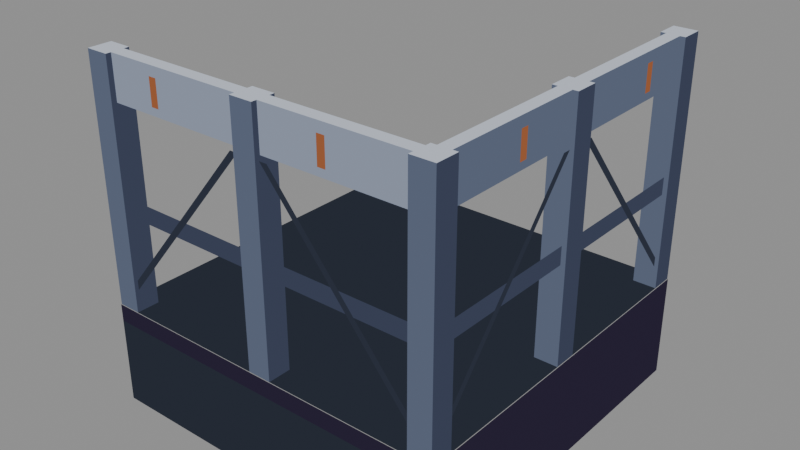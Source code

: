# Source: edge-gantry-corner.blend  (saved by Blender 5.2.44; exported with 4.5.12 LTS)
import bpy
from mathutils import Matrix  # noqa: F401  (used for matrix-valued properties, if any)

bpy.ops.wm.read_factory_settings(use_empty=True)
scene = bpy.context.scene
scene.name = 'Scene'

# ---- materials (node trees are filled in below, after node groups)
mat_pal_floor_0 = bpy.data.materials.new('pal-floor_0')
mat_pal_ink_1 = bpy.data.materials.new('pal-ink_1')
mat_pal_steel_3 = bpy.data.materials.new('pal-steel_3')
mat_pal_steel_1 = bpy.data.materials.new('pal-steel_1')
mat_pal_steel_0 = bpy.data.materials.new('pal-steel_0')
mat_pal_steel_2 = bpy.data.materials.new('pal-steel_2')
mat_pal_dim_0 = bpy.data.materials.new('pal-dim_0')
mat_pal_copper_1 = bpy.data.materials.new('pal-copper_1')

# ---- material node trees
mat_pal_floor_0.use_nodes = True; mat_pal_floor_0.node_tree.nodes.clear()
_N = mat_pal_floor_0.node_tree.nodes; _L = mat_pal_floor_0.node_tree.links
n0 = _N.new('ShaderNodeOutputMaterial'); n0.name = 'Material Output'; n0.location = (0, 0)
n1 = _N.new('ShaderNodeEmission'); n1.name = 'Emission'; n1.location = (0, 0)
n1.inputs[0].default_value = (0.02315, 0.02843, 0.04231, 1.0)
_L.new(n1.outputs[0], n0.inputs[0])
n0.is_active_output = True
mat_pal_ink_1.use_nodes = True; mat_pal_ink_1.node_tree.nodes.clear()
_N = mat_pal_ink_1.node_tree.nodes; _L = mat_pal_ink_1.node_tree.links
n0 = _N.new('ShaderNodeOutputMaterial'); n0.name = 'Material Output'; n0.location = (0, 0)
n1 = _N.new('ShaderNodeEmission'); n1.name = 'Emission'; n1.location = (0, 0)
n1.inputs[0].default_value = (0.02315, 0.01764, 0.03955, 1.0)
_L.new(n1.outputs[0], n0.inputs[0])
n0.is_active_output = True
mat_pal_steel_3.use_nodes = True; mat_pal_steel_3.node_tree.nodes.clear()
_N = mat_pal_steel_3.node_tree.nodes; _L = mat_pal_steel_3.node_tree.links
n0 = _N.new('ShaderNodeOutputMaterial'); n0.name = 'Material Output'; n0.location = (0, 0)
n1 = _N.new('ShaderNodeEmission'); n1.name = 'Emission'; n1.location = (0, 0)
n1.inputs[0].default_value = (0.5271, 0.5711, 0.6584, 1.0)
_L.new(n1.outputs[0], n0.inputs[0])
n0.is_active_output = True
mat_pal_steel_1.use_nodes = True; mat_pal_steel_1.node_tree.nodes.clear()
_N = mat_pal_steel_1.node_tree.nodes; _L = mat_pal_steel_1.node_tree.links
n0 = _N.new('ShaderNodeOutputMaterial'); n0.name = 'Material Output'; n0.location = (0, 0)
n1 = _N.new('ShaderNodeEmission'); n1.name = 'Emission'; n1.location = (0, 0)
n1.inputs[0].default_value = (0.1022, 0.1248, 0.1878, 1.0)
_L.new(n1.outputs[0], n0.inputs[0])
n0.is_active_output = True
mat_pal_steel_0.use_nodes = True; mat_pal_steel_0.node_tree.nodes.clear()
_N = mat_pal_steel_0.node_tree.nodes; _L = mat_pal_steel_0.node_tree.links
n0 = _N.new('ShaderNodeOutputMaterial'); n0.name = 'Material Output'; n0.location = (0, 0)
n1 = _N.new('ShaderNodeEmission'); n1.name = 'Emission'; n1.location = (0, 0)
n1.inputs[0].default_value = (0.04519, 0.05448, 0.09306, 1.0)
_L.new(n1.outputs[0], n0.inputs[0])
n0.is_active_output = True
mat_pal_steel_2.use_nodes = True; mat_pal_steel_2.node_tree.nodes.clear()
_N = mat_pal_steel_2.node_tree.nodes; _L = mat_pal_steel_2.node_tree.links
n0 = _N.new('ShaderNodeOutputMaterial'); n0.name = 'Material Output'; n0.location = (0, 0)
n1 = _N.new('ShaderNodeEmission'); n1.name = 'Emission'; n1.location = (0, 0)
n1.inputs[0].default_value = (0.2542, 0.2918, 0.3813, 1.0)
_L.new(n1.outputs[0], n0.inputs[0])
n0.is_active_output = True
mat_pal_dim_0.use_nodes = True; mat_pal_dim_0.node_tree.nodes.clear()
_N = mat_pal_dim_0.node_tree.nodes; _L = mat_pal_dim_0.node_tree.links
n0 = _N.new('ShaderNodeOutputMaterial'); n0.name = 'Material Output'; n0.location = (0, 0)
n1 = _N.new('ShaderNodeEmission'); n1.name = 'Emission'; n1.location = (0, 0)
n1.inputs[0].default_value = (0.02732, 0.0331, 0.05127, 1.0)
_L.new(n1.outputs[0], n0.inputs[0])
n0.is_active_output = True
mat_pal_copper_1.use_nodes = True; mat_pal_copper_1.node_tree.nodes.clear()
_N = mat_pal_copper_1.node_tree.nodes; _L = mat_pal_copper_1.node_tree.links
n0 = _N.new('ShaderNodeOutputMaterial'); n0.name = 'Material Output'; n0.location = (0, 0)
n1 = _N.new('ShaderNodeEmission'); n1.name = 'Emission'; n1.location = (0, 0)
n1.inputs[0].default_value = (0.3231, 0.1046, 0.04231, 1.0)
_L.new(n1.outputs[0], n0.inputs[0])
n0.is_active_output = True

# ---- meshes
me_m_floor_0 = bpy.data.meshes.new('m-floor_0')
me_m_floor_0.from_pydata([(-1.0, -1.0, 0.0), (1.0, -1.0, 0.0), (1.0, 1.0, 0.0), (-1.0, 1.0, 0.0), (-1.0, -1.004, -0.5774), (1.0, -1.004, -0.5774), (1.0, -1.004, -0.09623), (-1.0, -1.004, -0.09623)], [], [(0, 1, 2, 3), (4, 5, 6, 7)])
me_m_floor_0.materials.append(mat_pal_floor_0)
me_m_floor_0.update()
me_m_ink_1 = bpy.data.meshes.new('m-ink_1')
me_m_ink_1.from_pydata([(-1.0, -1.004, -0.09623), (1.0, -1.004, -0.09623), (1.0, -1.004, 0.0), (-1.0, -1.004, 0.0), (1.004, -1.0, -0.5774), (1.004, 1.0, -0.5774), (1.004, 1.0, 0.0), (1.004, -1.0, 0.0)], [], [(0, 1, 2, 3), (4, 5, 6, 7)])
me_m_ink_1.materials.append(mat_pal_ink_1)
me_m_ink_1.update()
me_m_steel_3 = bpy.data.meshes.new('m-steel_3')
me_m_steel_3.from_pydata([(-1.0, -1.0, 1.347), (-0.8704, -1.0, 1.347), (-0.8704, -0.8704, 1.347), (-1.0, -0.8704, 1.347), (-0.06482, -1.0, 1.347), (0.06482, -1.0, 1.347), (0.06482, -0.8704, 1.347), (-0.06482, -0.8704, 1.347), (0.8704, -1.0, 1.347), (1.0, -1.0, 1.347), (1.0, -0.8704, 1.347), (0.8704, -0.8704, 1.347), (0.8704, 0.8704, 1.347), (1.0, 0.8704, 1.347), (1.0, 1.0, 1.347), (0.8704, 1.0, 1.347), (0.8704, -0.06482, 1.347), (1.0, -0.06482, 1.347), (1.0, 0.06482, 1.347), (0.8704, 0.06482, 1.347), (-0.9352, -0.9705, 1.347), (0.9352, -0.9705, 1.347), (0.9352, -0.8998, 1.347), (-0.9352, -0.8998, 1.347), (0.8998, -0.9352, 1.347), (0.9705, -0.9352, 1.347), (0.9705, 0.9352, 1.347), (0.8998, 0.9352, 1.347)], [], [(0, 1, 2, 3), (4, 5, 6, 7), (8, 9, 10, 11), (12, 13, 14, 15), (16, 17, 18, 19), (20, 21, 22, 23), (24, 25, 26, 27)])
me_m_steel_3.materials.append(mat_pal_steel_3)
me_m_steel_3.update()
me_m_steel_1 = bpy.data.meshes.new('m-steel_1')
me_m_steel_1.from_pydata([(-1.0, -1.0, 0.0), (-0.8704, -1.0, 0.0), (-0.8704, -1.0, 1.347), (-1.0, -1.0, 1.347), (-0.06482, -1.0, 0.0), (0.06482, -1.0, 0.0), (0.06482, -1.0, 1.347), (-0.06482, -1.0, 1.347), (0.8704, -1.0, 0.0), (1.0, -1.0, 0.0), (1.0, -1.0, 1.347), (0.8704, -1.0, 1.347), (0.8704, 0.8704, 0.0), (1.0, 0.8704, 0.0), (1.0, 0.8704, 1.347), (0.8704, 0.8704, 1.347), (0.8704, -0.06482, 0.0), (1.0, -0.06482, 0.0), (1.0, -0.06482, 1.347), (0.8704, -0.06482, 1.347), (0.9705, -0.9352, 1.107), (0.9705, 0.9352, 1.107), (0.9705, 0.9352, 1.347), (0.9705, -0.9352, 1.347)], [], [(0, 1, 2, 3), (4, 5, 6, 7), (8, 9, 10, 11), (12, 15, 14, 13), (16, 17, 18, 19), (20, 21, 22, 23)])
me_m_steel_1.materials.append(mat_pal_steel_1)
me_m_steel_1.update()
me_m_steel_0 = bpy.data.meshes.new('m-steel_0')
me_m_steel_0.from_pydata([(-0.8704, -1.0, 0.0), (-0.8704, -0.8704, 0.0), (-0.8704, -0.8704, 1.347), (-0.8704, -1.0, 1.347), (0.06482, -1.0, 0.0), (0.06482, -0.8704, 0.0), (0.06482, -0.8704, 1.347), (0.06482, -1.0, 1.347), (1.0, -1.0, 0.0), (1.0, -0.8704, 0.0), (1.0, -0.8704, 1.347), (1.0, -1.0, 1.347), (1.0, 0.8704, 0.0), (1.0, 1.0, 0.0), (1.0, 1.0, 1.347), (1.0, 0.8704, 1.347), (1.0, -0.06482, 0.0), (1.0, 0.06482, 0.0), (1.0, 0.06482, 1.347), (1.0, -0.06482, 1.347), (-0.9352, -0.9745, 0.5292), (0.9352, -0.9745, 0.5292), (0.9352, -0.9745, 0.6255), (-0.9352, -0.9745, 0.6255), (0.9745, -0.9352, 0.5292), (0.9745, 0.9352, 0.5292), (0.9745, 0.9352, 0.6255), (0.9745, -0.9352, 0.6255)], [], [(0, 1, 2, 3), (4, 5, 6, 7), (8, 9, 10, 11), (12, 13, 14, 15), (16, 17, 18, 19), (20, 23, 22, 21), (24, 27, 26, 25)])
me_m_steel_0.materials.append(mat_pal_steel_0)
me_m_steel_0.update()
me_m_steel_2 = bpy.data.meshes.new('m-steel_2')
me_m_steel_2.from_pydata([(-0.9352, -0.9705, 1.107), (0.9352, -0.9705, 1.107), (0.9352, -0.9705, 1.347), (-0.9352, -0.9705, 1.347)], [], [(0, 3, 2, 1)])
me_m_steel_2.materials.append(mat_pal_steel_2)
me_m_steel_2.update()
me_m_dim_0 = bpy.data.meshes.new('m-dim_0')
me_m_dim_0.from_pydata([(-0.9352, -0.9785, 0.09623), (-0.891, -0.9785, 0.09623), (-0.06482, -0.9785, 1.083), (-0.109, -0.9785, 1.083), (0.06482, -0.9785, 1.083), (0.109, -0.9785, 1.083), (0.9352, -0.9785, 0.09623), (0.891, -0.9785, 0.09623), (0.9785, 0.9352, 0.09623), (0.9785, 0.891, 0.09623), (0.9785, 0.06482, 1.083), (0.9785, 0.109, 1.083), (0.9785, -0.06482, 1.083), (0.9785, -0.109, 1.083), (0.9785, -0.9352, 0.09623), (0.9785, -0.891, 0.09623)], [], [(0, 3, 2, 1), (4, 5, 6, 7), (8, 9, 10, 11), (12, 15, 14, 13)])
me_m_dim_0.materials.append(mat_pal_dim_0)
me_m_dim_0.update()
me_m_copper_1 = bpy.data.meshes.new('m-copper_1')
me_m_copper_1.from_pydata([(-0.6, -0.9825, 1.155), (-0.5558, -0.9825, 1.155), (-0.5558, -0.9825, 1.299), (-0.6, -0.9825, 1.299), (0.4, -0.9825, 1.155), (0.4442, -0.9825, 1.155), (0.4442, -0.9825, 1.299), (0.4, -0.9825, 1.299), (0.9825, 0.6, 1.155), (0.9825, 0.5558, 1.155), (0.9825, 0.5558, 1.299), (0.9825, 0.6, 1.299), (0.9825, -0.4, 1.155), (0.9825, -0.4442, 1.155), (0.9825, -0.4442, 1.299), (0.9825, -0.4, 1.299)], [], [(0, 1, 2, 3), (4, 5, 6, 7), (8, 9, 10, 11), (12, 15, 14, 13)])
me_m_copper_1.materials.append(mat_pal_copper_1)
me_m_copper_1.update()

# ---- objects
ob_o_floor_0 = bpy.data.objects.new('o-floor_0', me_m_floor_0)
ob_o_ink_1 = bpy.data.objects.new('o-ink_1', me_m_ink_1)
ob_o_steel_3 = bpy.data.objects.new('o-steel_3', me_m_steel_3)
ob_o_steel_1 = bpy.data.objects.new('o-steel_1', me_m_steel_1)
ob_o_steel_0 = bpy.data.objects.new('o-steel_0', me_m_steel_0)
ob_o_steel_2 = bpy.data.objects.new('o-steel_2', me_m_steel_2)
ob_o_dim_0 = bpy.data.objects.new('o-dim_0', me_m_dim_0)
ob_o_copper_1 = bpy.data.objects.new('o-copper_1', me_m_copper_1)

# ---- transforms, parenting, visibility, modifiers, constraints
ob_o_floor_0.location = (-0.02945, 0.02945, 0.0)
ob_o_ink_1.location = (-0.02945, 0.02945, 0.0)
ob_o_steel_3.location = (-0.02945, 0.02945, 0.0)
ob_o_steel_1.location = (-0.02945, 0.02945, 0.0)
ob_o_steel_0.location = (-0.02945, 0.02945, 0.0)
ob_o_steel_2.location = (-0.02945, 0.02945, 0.0)
ob_o_dim_0.location = (-0.02945, 0.02945, 0.0)
ob_o_copper_1.location = (-0.02945, 0.02945, 0.0)

# ---- collection membership
scene.collection.objects.link(ob_o_floor_0)
scene.collection.objects.link(ob_o_ink_1)
scene.collection.objects.link(ob_o_steel_3)
scene.collection.objects.link(ob_o_steel_1)
scene.collection.objects.link(ob_o_steel_0)
scene.collection.objects.link(ob_o_steel_2)
scene.collection.objects.link(ob_o_dim_0)
scene.collection.objects.link(ob_o_copper_1)

# ---- scene / render settings (as saved in the file)
scene.frame_start = 1; scene.frame_end = 250; scene.frame_set(1)
scene.render.engine = 'BLENDER_EEVEE_NEXT'
scene.render.bake_bias = 0.0
scene.render.bake_samples = 0
scene.render.compositor_device = 'GPU'
scene.eevee.use_volume_custom_range = False
scene.eevee.fast_gi_thickness_near = 0.1
scene.eevee.fast_gi_thickness_far = 0.0
scene.eevee.ray_tracing_options.screen_trace_thickness = 0.1
bpy.context.view_layer.update()

# ---- added for rendering (the .blend has no active camera and no usable light): camera, sun + grey world if the file has none
cam_auto = bpy.data.cameras.new('AutoCamera')
cam_auto.lens = 50.0
cam_auto.sensor_width = 36.0
cam_auto.clip_end = 1000.0
ob_auto_camera = bpy.data.objects.new('AutoCamera', cam_auto)
scene.collection.objects.link(ob_auto_camera)
ob_auto_camera.location = (3.14213, -3.77605, 2.92057)
ob_auto_camera.rotation_euler = (1.09748, -7.21219e-08, 0.694738)
scene.camera = ob_auto_camera
light_auto_sun = bpy.data.lights.new('AutoSun', 'SUN')
light_auto_sun.energy = 3.0
light_auto_sun.angle = 0.0523599
ob_auto_sun = bpy.data.objects.new('AutoSun', light_auto_sun)
scene.collection.objects.link(ob_auto_sun)
ob_auto_sun.rotation_euler = (0.872665, 0.174533, 0.523599)
if scene.world is None:
    world_auto = bpy.data.worlds.new('AutoWorld')
    world_auto.color = (0.3, 0.3, 0.3)
    scene.world = world_auto
bpy.context.view_layer.update()
